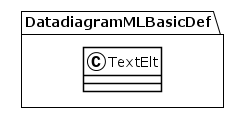

The diagram above was rendered by PlantUML. Its source (embedded in the PNG):
@startuml
!theme plain
package DatadiagramMLBasicDef {
class TextElt {
}
}
@enduml